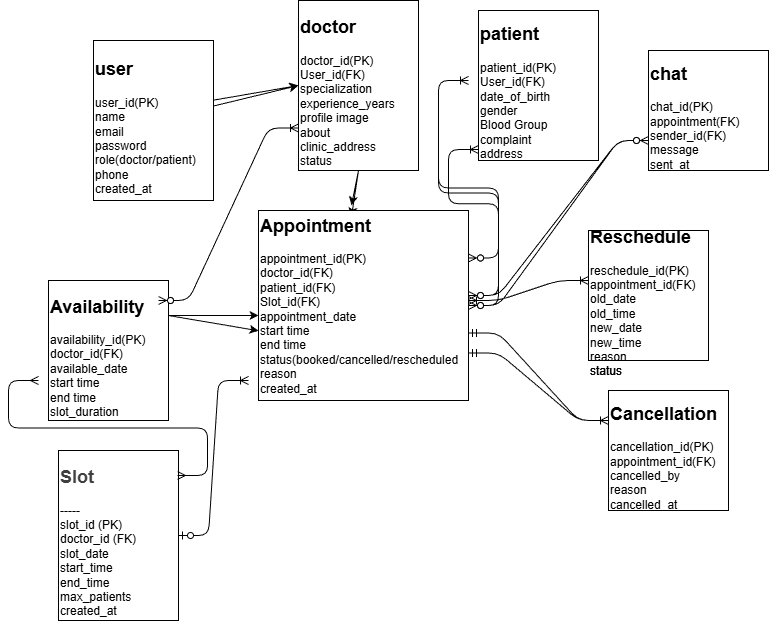

The diagram above was exported from draw.io. Its source (the exported page's mxGraphModel, read from the mxfile embedded in the PNG):
<mxGraphModel dx="3008" dy="213" grid="1" gridSize="10" guides="1" tooltips="1" connect="1" arrows="1" fold="1" page="1" pageScale="1" pageWidth="850" pageHeight="1100" math="0" shadow="0">
  <root>
    <mxCell id="0" />
    <mxCell id="1" parent="0" />
    <mxCell id="34" style="edgeStyle=none;html=1;entryX=0;entryY=0.5;entryDx=0;entryDy=0;" parent="1" source="2" target="3" edge="1">
      <mxGeometry relative="1" as="geometry" />
    </mxCell>
    <mxCell id="2" value="&lt;h2&gt;user&lt;/h2&gt;&lt;div&gt;user_id(PK)&lt;/div&gt;&lt;div&gt;name&lt;/div&gt;&lt;div&gt;email&lt;/div&gt;&lt;div&gt;password&lt;/div&gt;&lt;div&gt;role(doctor/patient)&lt;/div&gt;&lt;div&gt;phone&lt;/div&gt;&lt;div&gt;created_at&lt;/div&gt;" style="rounded=0;whiteSpace=wrap;html=1;align=left;" parent="1" vertex="1">
      <mxGeometry x="-2185" y="70" width="120" height="140" as="geometry" />
    </mxCell>
    <mxCell id="3" value="&lt;h2&gt;doctor&lt;/h2&gt;&lt;div&gt;doctor_id(PK)&lt;/div&gt;&lt;div&gt;User_id(FK)&lt;/div&gt;&lt;div&gt;specialization&lt;/div&gt;&lt;div&gt;experience_years&lt;/div&gt;&lt;div&gt;profile image&lt;/div&gt;&lt;div&gt;about&lt;/div&gt;&lt;div&gt;clinic_address&lt;/div&gt;&lt;div&gt;status&lt;/div&gt;" style="rounded=0;whiteSpace=wrap;html=1;align=left;" parent="1" vertex="1">
      <mxGeometry x="-1980" y="30" width="120" height="170" as="geometry" />
    </mxCell>
    <mxCell id="4" value="&lt;h2&gt;patient&lt;/h2&gt;&lt;div&gt;patient_id(PK)&lt;/div&gt;&lt;div&gt;User_id(FK)&lt;/div&gt;&lt;div&gt;date_of_birth&lt;/div&gt;&lt;div&gt;gender&lt;/div&gt;&lt;div&gt;Blood Group&lt;/div&gt;&lt;div&gt;complaint&lt;/div&gt;&lt;div&gt;address&lt;/div&gt;" style="rounded=0;whiteSpace=wrap;html=1;align=left;" parent="1" vertex="1">
      <mxGeometry x="-1800" y="40" width="120" height="150" as="geometry" />
    </mxCell>
    <mxCell id="5" value="&lt;h2&gt;chat&lt;/h2&gt;&lt;div&gt;chat_id(PK)&lt;/div&gt;&lt;div&gt;appointment(FK)&lt;/div&gt;&lt;div&gt;sender_id(FK)&lt;/div&gt;&lt;div&gt;message&lt;/div&gt;&lt;div&gt;sent_at&lt;/div&gt;" style="rounded=0;whiteSpace=wrap;html=1;align=left;" parent="1" vertex="1">
      <mxGeometry x="-1630" y="80" width="120" height="120" as="geometry" />
    </mxCell>
    <mxCell id="6" value="&lt;h2&gt;Availability&lt;/h2&gt;&lt;div&gt;availability_id(PK)&lt;/div&gt;&lt;div&gt;doctor_id(FK)&lt;/div&gt;&lt;div&gt;available_date&lt;/div&gt;&lt;div&gt;start time&lt;/div&gt;&lt;div&gt;end time&lt;/div&gt;&lt;div&gt;slot_duration&lt;/div&gt;" style="rounded=0;whiteSpace=wrap;html=1;align=left;" parent="1" vertex="1">
      <mxGeometry x="-2230" y="310" width="120" height="140" as="geometry" />
    </mxCell>
    <mxCell id="7" value="&lt;h2&gt;Appointment&lt;/h2&gt;&lt;div&gt;appointment_id(PK)&lt;/div&gt;&lt;div&gt;doctor_id(FK)&lt;/div&gt;&lt;div&gt;appointment_date&lt;/div&gt;&lt;div&gt;start time&lt;/div&gt;&lt;div&gt;end time&lt;/div&gt;&lt;div&gt;status(booked/cancelled/rescheduled&lt;/div&gt;&lt;div&gt;reason&lt;/div&gt;&lt;div&gt;created_at&lt;/div&gt;&lt;div&gt;&lt;br&gt;&lt;/div&gt;" style="rounded=0;whiteSpace=wrap;html=1;align=left;" parent="1" vertex="1">
      <mxGeometry x="-2020" y="250" width="210" height="150" as="geometry" />
    </mxCell>
    <mxCell id="8" value="&lt;h2&gt;Reschedule&lt;/h2&gt;&lt;div&gt;reschedule_id(PK)&lt;/div&gt;&lt;div&gt;appointment_id(FK)&lt;/div&gt;&lt;div&gt;old_date&lt;/div&gt;&lt;div&gt;old_time&lt;/div&gt;&lt;div&gt;new_date&lt;/div&gt;&lt;div&gt;new_time&lt;/div&gt;&lt;div&gt;reason&lt;/div&gt;&lt;div&gt;status&lt;/div&gt;" style="rounded=0;whiteSpace=wrap;html=1;align=left;" parent="1" vertex="1">
      <mxGeometry x="-1690" y="260" width="120" height="130" as="geometry" />
    </mxCell>
    <mxCell id="9" value="&lt;h2&gt;Cancellation&lt;/h2&gt;&lt;div&gt;cancellation_id(PK)&lt;/div&gt;&lt;div&gt;appointment_id(FK)&lt;/div&gt;&lt;div&gt;cancelled_by&lt;/div&gt;&lt;div&gt;reason&lt;/div&gt;&lt;div&gt;cancelled_at&lt;/div&gt;" style="rounded=0;whiteSpace=wrap;html=1;align=left;" parent="1" vertex="1">
      <mxGeometry x="-1670" y="420" width="120" height="120" as="geometry" />
    </mxCell>
    <mxCell id="33" style="edgeStyle=none;html=1;exitX=1;exitY=0.25;exitDx=0;exitDy=0;entryX=0;entryY=0.633;entryDx=0;entryDy=0;entryPerimeter=0;" parent="1" source="6" target="7" edge="1">
      <mxGeometry relative="1" as="geometry" />
    </mxCell>
    <mxCell id="35" style="edgeStyle=none;html=1;exitX=0.5;exitY=1;exitDx=0;exitDy=0;entryX=0.443;entryY=-0.027;entryDx=0;entryDy=0;entryPerimeter=0;" parent="1" source="3" target="7" edge="1">
      <mxGeometry relative="1" as="geometry" />
    </mxCell>
    <mxCell id="39" value="" style="edgeStyle=entityRelationEdgeStyle;fontSize=12;html=1;endArrow=ERzeroToMany;endFill=1;startArrow=ERzeroToMany;elbow=vertical;exitX=1;exitY=0.5;exitDx=0;exitDy=0;" parent="1" source="7" edge="1">
      <mxGeometry width="100" height="100" relative="1" as="geometry">
        <mxPoint x="-1750" y="360" as="sourcePoint" />
        <mxPoint x="-1630" y="170" as="targetPoint" />
        <Array as="points">
          <mxPoint x="-1660" y="290" />
          <mxPoint x="-1660" y="280" />
          <mxPoint x="-1630" y="310" />
          <mxPoint x="-1660" y="180" />
        </Array>
      </mxGeometry>
    </mxCell>
    <mxCell id="42" value="" style="edgeStyle=entityRelationEdgeStyle;fontSize=12;html=1;endArrow=ERoneToMany;startArrow=ERzeroToMany;elbow=vertical;entryX=0;entryY=0.75;entryDx=0;entryDy=0;" parent="1" target="3" edge="1">
      <mxGeometry width="100" height="100" relative="1" as="geometry">
        <mxPoint x="-2120" y="330" as="sourcePoint" />
        <mxPoint x="-2020" y="230" as="targetPoint" />
      </mxGeometry>
    </mxCell>
    <mxCell id="44" value="" style="edgeStyle=entityRelationEdgeStyle;fontSize=12;html=1;endArrow=ERoneToMany;startArrow=ERzeroToMany;elbow=vertical;" parent="1" source="7" edge="1">
      <mxGeometry width="100" height="100" relative="1" as="geometry">
        <mxPoint x="-2000" y="250" as="sourcePoint" />
        <mxPoint x="-1810" y="110" as="targetPoint" />
      </mxGeometry>
    </mxCell>
    <mxCell id="45" value="" style="edgeStyle=entityRelationEdgeStyle;fontSize=12;html=1;endArrow=ERoneToMany;startArrow=ERoneToMany;elbow=vertical;" parent="1" edge="1">
      <mxGeometry width="100" height="100" relative="1" as="geometry">
        <mxPoint x="-1810" y="330" as="sourcePoint" />
        <mxPoint x="-1690" y="310" as="targetPoint" />
      </mxGeometry>
    </mxCell>
    <mxCell id="46" value="" style="edgeStyle=entityRelationEdgeStyle;fontSize=12;html=1;endArrow=ERoneToMany;startArrow=ERmandOne;elbow=vertical;exitX=1;exitY=0.75;exitDx=0;exitDy=0;entryX=0;entryY=0.25;entryDx=0;entryDy=0;" parent="1" source="7" target="9" edge="1">
      <mxGeometry width="100" height="100" relative="1" as="geometry">
        <mxPoint x="-1770" y="410" as="sourcePoint" />
        <mxPoint x="-1670" y="310" as="targetPoint" />
      </mxGeometry>
    </mxCell>
    <mxCell id="47" value="" style="edgeStyle=entityRelationEdgeStyle;fontSize=12;html=1;endArrow=ERoneToMany;startArrow=ERzeroToMany;elbow=vertical;exitX=1;exitY=0.25;exitDx=0;exitDy=0;entryX=0;entryY=0.927;entryDx=0;entryDy=0;entryPerimeter=0;" parent="1" source="7" target="4" edge="1">
      <mxGeometry width="100" height="100" relative="1" as="geometry">
        <mxPoint x="-1770" y="360" as="sourcePoint" />
        <mxPoint x="-1780" y="200" as="targetPoint" />
      </mxGeometry>
    </mxCell>
    <mxCell id="49" style="edgeStyle=none;html=1;entryX=0;entryY=0.5;entryDx=0;entryDy=0;" parent="1" source="50" target="51" edge="1">
      <mxGeometry relative="1" as="geometry" />
    </mxCell>
    <mxCell id="50" value="&lt;h2&gt;user&lt;/h2&gt;&lt;div&gt;user_id(PK)&lt;/div&gt;&lt;div&gt;name&lt;/div&gt;&lt;div&gt;email&lt;/div&gt;&lt;div&gt;password&lt;/div&gt;&lt;div&gt;role(doctor/patient)&lt;/div&gt;&lt;div&gt;phone&lt;/div&gt;&lt;div&gt;created_at&lt;/div&gt;" style="rounded=0;whiteSpace=wrap;html=1;align=left;" parent="1" vertex="1">
      <mxGeometry x="-2185" y="70" width="120" height="160" as="geometry" />
    </mxCell>
    <mxCell id="51" value="&lt;h2&gt;doctor&lt;/h2&gt;&lt;div&gt;doctor_id(PK)&lt;/div&gt;&lt;div&gt;User_id(FK)&lt;/div&gt;&lt;div&gt;specialization&lt;/div&gt;&lt;div&gt;experience_years&lt;/div&gt;&lt;div&gt;profile image&lt;/div&gt;&lt;div&gt;about&lt;/div&gt;&lt;div&gt;clinic_address&lt;/div&gt;&lt;div&gt;status&lt;/div&gt;" style="rounded=0;whiteSpace=wrap;html=1;align=left;" parent="1" vertex="1">
      <mxGeometry x="-1980" y="30" width="120" height="170" as="geometry" />
    </mxCell>
    <mxCell id="52" value="&lt;h2&gt;patient&lt;/h2&gt;&lt;div&gt;patient_id(PK)&lt;/div&gt;&lt;div&gt;User_id(FK)&lt;/div&gt;&lt;div&gt;date_of_birth&lt;/div&gt;&lt;div&gt;gender&lt;/div&gt;&lt;div&gt;Blood Group&lt;/div&gt;&lt;div&gt;complaint&lt;/div&gt;&lt;div&gt;address&lt;/div&gt;" style="rounded=0;whiteSpace=wrap;html=1;align=left;" parent="1" vertex="1">
      <mxGeometry x="-1800" y="40" width="120" height="150" as="geometry" />
    </mxCell>
    <mxCell id="53" value="&lt;h2&gt;chat&lt;/h2&gt;&lt;div&gt;chat_id(PK)&lt;/div&gt;&lt;div&gt;appointment(FK)&lt;/div&gt;&lt;div&gt;sender_id(FK)&lt;/div&gt;&lt;div&gt;message&lt;/div&gt;&lt;div&gt;sent_at&lt;/div&gt;" style="rounded=0;whiteSpace=wrap;html=1;align=left;" parent="1" vertex="1">
      <mxGeometry x="-1630" y="80" width="120" height="120" as="geometry" />
    </mxCell>
    <mxCell id="54" value="&lt;h2&gt;Availability&lt;/h2&gt;&lt;div&gt;availability_id(PK)&lt;/div&gt;&lt;div&gt;doctor_id(FK)&lt;/div&gt;&lt;div&gt;available_date&lt;/div&gt;&lt;div&gt;start time&lt;/div&gt;&lt;div&gt;end time&lt;/div&gt;&lt;div&gt;slot_duration&lt;/div&gt;" style="rounded=0;whiteSpace=wrap;html=1;align=left;" parent="1" vertex="1">
      <mxGeometry x="-2230" y="310" width="120" height="140" as="geometry" />
    </mxCell>
    <mxCell id="55" value="&lt;h2&gt;Appointment&lt;/h2&gt;&lt;div&gt;appointment_id(PK)&lt;/div&gt;&lt;div&gt;doctor_id(FK)&lt;/div&gt;&lt;div&gt;patient_id(FK)&lt;/div&gt;&lt;div&gt;Slot_id(FK)&lt;/div&gt;&lt;div&gt;appointment_date&lt;/div&gt;&lt;div&gt;start time&lt;/div&gt;&lt;div&gt;end time&lt;/div&gt;&lt;div&gt;status(booked/cancelled/rescheduled&lt;/div&gt;&lt;div&gt;reason&lt;/div&gt;&lt;div&gt;created_at&lt;/div&gt;&lt;div&gt;&lt;br&gt;&lt;/div&gt;" style="rounded=0;whiteSpace=wrap;html=1;align=left;" parent="1" vertex="1">
      <mxGeometry x="-2020" y="240" width="210" height="190" as="geometry" />
    </mxCell>
    <mxCell id="56" value="&lt;h2&gt;Reschedule&lt;/h2&gt;&lt;div&gt;reschedule_id(PK)&lt;/div&gt;&lt;div&gt;appointment_id(FK)&lt;/div&gt;&lt;div&gt;old_date&lt;/div&gt;&lt;div&gt;old_time&lt;/div&gt;&lt;div&gt;new_date&lt;/div&gt;&lt;div&gt;new_time&lt;/div&gt;&lt;div&gt;reason&lt;/div&gt;&lt;div&gt;status&lt;/div&gt;" style="rounded=0;whiteSpace=wrap;html=1;align=left;" parent="1" vertex="1">
      <mxGeometry x="-1690" y="260" width="120" height="130" as="geometry" />
    </mxCell>
    <mxCell id="57" value="&lt;h2&gt;Cancellation&lt;/h2&gt;&lt;div&gt;cancellation_id(PK)&lt;/div&gt;&lt;div&gt;appointment_id(FK)&lt;/div&gt;&lt;div&gt;cancelled_by&lt;/div&gt;&lt;div&gt;reason&lt;/div&gt;&lt;div&gt;cancelled_at&lt;/div&gt;" style="rounded=0;whiteSpace=wrap;html=1;align=left;" parent="1" vertex="1">
      <mxGeometry x="-1670" y="420" width="120" height="120" as="geometry" />
    </mxCell>
    <mxCell id="58" style="edgeStyle=none;html=1;exitX=1;exitY=0.25;exitDx=0;exitDy=0;entryX=0;entryY=0.633;entryDx=0;entryDy=0;entryPerimeter=0;" parent="1" source="54" target="55" edge="1">
      <mxGeometry relative="1" as="geometry" />
    </mxCell>
    <mxCell id="59" style="edgeStyle=none;html=1;exitX=0.5;exitY=1;exitDx=0;exitDy=0;entryX=0.443;entryY=-0.027;entryDx=0;entryDy=0;entryPerimeter=0;" parent="1" source="51" target="55" edge="1">
      <mxGeometry relative="1" as="geometry" />
    </mxCell>
    <mxCell id="60" value="" style="edgeStyle=entityRelationEdgeStyle;fontSize=12;html=1;endArrow=ERzeroToMany;endFill=1;startArrow=ERzeroToMany;elbow=vertical;exitX=1;exitY=0.5;exitDx=0;exitDy=0;" parent="1" source="55" edge="1">
      <mxGeometry width="100" height="100" relative="1" as="geometry">
        <mxPoint x="-1750" y="360" as="sourcePoint" />
        <mxPoint x="-1630" y="170" as="targetPoint" />
        <Array as="points">
          <mxPoint x="-1660" y="290" />
          <mxPoint x="-1660" y="280" />
          <mxPoint x="-1630" y="310" />
          <mxPoint x="-1660" y="180" />
        </Array>
      </mxGeometry>
    </mxCell>
    <mxCell id="61" value="" style="edgeStyle=entityRelationEdgeStyle;fontSize=12;html=1;endArrow=ERoneToMany;startArrow=ERzeroToMany;elbow=vertical;entryX=0;entryY=0.75;entryDx=0;entryDy=0;" parent="1" target="51" edge="1">
      <mxGeometry width="100" height="100" relative="1" as="geometry">
        <mxPoint x="-2120" y="330" as="sourcePoint" />
        <mxPoint x="-2020" y="230" as="targetPoint" />
      </mxGeometry>
    </mxCell>
    <mxCell id="62" value="" style="edgeStyle=entityRelationEdgeStyle;fontSize=12;html=1;endArrow=ERoneToMany;startArrow=ERzeroToMany;elbow=vertical;" parent="1" source="55" edge="1">
      <mxGeometry width="100" height="100" relative="1" as="geometry">
        <mxPoint x="-2000" y="250" as="sourcePoint" />
        <mxPoint x="-1810" y="110" as="targetPoint" />
      </mxGeometry>
    </mxCell>
    <mxCell id="63" value="" style="edgeStyle=entityRelationEdgeStyle;fontSize=12;html=1;endArrow=ERoneToMany;startArrow=ERoneToMany;elbow=vertical;" parent="1" edge="1">
      <mxGeometry width="100" height="100" relative="1" as="geometry">
        <mxPoint x="-1810" y="330" as="sourcePoint" />
        <mxPoint x="-1690" y="310" as="targetPoint" />
      </mxGeometry>
    </mxCell>
    <mxCell id="64" value="" style="edgeStyle=entityRelationEdgeStyle;fontSize=12;html=1;endArrow=ERoneToMany;startArrow=ERmandOne;elbow=vertical;exitX=1;exitY=0.75;exitDx=0;exitDy=0;entryX=0;entryY=0.25;entryDx=0;entryDy=0;" parent="1" source="55" target="57" edge="1">
      <mxGeometry width="100" height="100" relative="1" as="geometry">
        <mxPoint x="-1770" y="410" as="sourcePoint" />
        <mxPoint x="-1670" y="310" as="targetPoint" />
      </mxGeometry>
    </mxCell>
    <mxCell id="65" value="" style="edgeStyle=entityRelationEdgeStyle;fontSize=12;html=1;endArrow=ERoneToMany;startArrow=ERzeroToMany;elbow=vertical;exitX=1;exitY=0.25;exitDx=0;exitDy=0;entryX=0;entryY=0.927;entryDx=0;entryDy=0;entryPerimeter=0;" parent="1" source="55" target="52" edge="1">
      <mxGeometry width="100" height="100" relative="1" as="geometry">
        <mxPoint x="-1770" y="360" as="sourcePoint" />
        <mxPoint x="-1780" y="200" as="targetPoint" />
      </mxGeometry>
    </mxCell>
    <mxCell id="66" value="&lt;h2&gt;&lt;span style=&quot;color: rgb(63, 63, 63); background-color: transparent;&quot;&gt;Slot&lt;/span&gt;&lt;/h2&gt;&lt;div&gt;&lt;div&gt;-----&lt;/div&gt;&lt;div&gt;slot_id (PK)&lt;/div&gt;&lt;div&gt;doctor_id (FK)&lt;/div&gt;&lt;div&gt;slot_date&lt;/div&gt;&lt;div&gt;start_time&lt;/div&gt;&lt;div&gt;end_time&lt;/div&gt;&lt;div&gt;max_patients&lt;/div&gt;&lt;div&gt;created_at&lt;/div&gt;&lt;/div&gt;" style="rounded=0;whiteSpace=wrap;html=1;align=left;" vertex="1" parent="1">
      <mxGeometry x="-2220" y="480" width="120" height="170" as="geometry" />
    </mxCell>
    <mxCell id="67" value="" style="edgeStyle=entityRelationEdgeStyle;fontSize=12;html=1;endArrow=ERoneToMany;startArrow=ERzeroToOne;exitX=1;exitY=0.5;exitDx=0;exitDy=0;" edge="1" parent="1" source="66">
      <mxGeometry width="100" height="100" relative="1" as="geometry">
        <mxPoint x="-1990" y="560" as="sourcePoint" />
        <mxPoint x="-2030" y="410" as="targetPoint" />
      </mxGeometry>
    </mxCell>
    <mxCell id="68" value="" style="edgeStyle=entityRelationEdgeStyle;fontSize=12;html=1;endArrow=ERmany;startArrow=ERmany;exitX=0.992;exitY=0.147;exitDx=0;exitDy=0;exitPerimeter=0;" edge="1" parent="1" source="66">
      <mxGeometry width="100" height="100" relative="1" as="geometry">
        <mxPoint x="-2090" y="530" as="sourcePoint" />
        <mxPoint x="-2240" y="410" as="targetPoint" />
      </mxGeometry>
    </mxCell>
    <object label="Untitled Layer" id="48">
      <mxCell parent="0" />
    </object>
  </root>
</mxGraphModel>